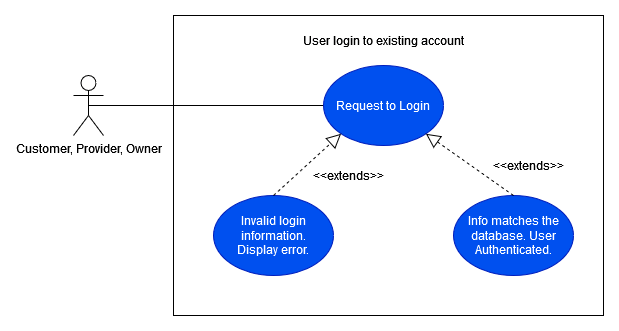

The diagram above was exported from draw.io. Its source (the exported page's mxGraphModel, read from the mxfile embedded in the PNG):
<mxGraphModel dx="1422" dy="752" grid="1" gridSize="10" guides="1" tooltips="1" connect="1" arrows="1" fold="1" page="1" pageScale="1" pageWidth="850" pageHeight="1100" math="0" shadow="0">
  <root>
    <mxCell id="0" />
    <mxCell id="1" parent="0" />
    <mxCell id="dwJ-uJw_J8QUb9OOyaNF-6" value="" style="rounded=0;whiteSpace=wrap;html=1;fillColor=none;" vertex="1" parent="1">
      <mxGeometry x="180" y="50" width="430" height="300" as="geometry" />
    </mxCell>
    <mxCell id="ndilvk4X5Qxyu_oU9tm6-12" style="edgeStyle=orthogonalEdgeStyle;rounded=0;orthogonalLoop=1;jettySize=auto;html=1;exitX=0.5;exitY=0.5;exitDx=0;exitDy=0;exitPerimeter=0;entryX=0;entryY=0.5;entryDx=0;entryDy=0;endArrow=none;endFill=0;" parent="1" source="ndilvk4X5Qxyu_oU9tm6-1" target="ndilvk4X5Qxyu_oU9tm6-2" edge="1">
      <mxGeometry relative="1" as="geometry" />
    </mxCell>
    <mxCell id="ndilvk4X5Qxyu_oU9tm6-1" value="Customer, Provider, Owner" style="shape=umlActor;verticalLabelPosition=bottom;verticalAlign=top;html=1;outlineConnect=0;" parent="1" vertex="1">
      <mxGeometry x="80" y="110" width="30" height="60" as="geometry" />
    </mxCell>
    <mxCell id="ndilvk4X5Qxyu_oU9tm6-2" value="&lt;div&gt;Request to Login&lt;/div&gt;" style="ellipse;whiteSpace=wrap;html=1;fillColor=#0050ef;fontColor=#ffffff;strokeColor=#001DBC;" parent="1" vertex="1">
      <mxGeometry x="330" y="100" width="120" height="80" as="geometry" />
    </mxCell>
    <mxCell id="ndilvk4X5Qxyu_oU9tm6-13" value="&lt;div&gt;Invalid login information.&lt;/div&gt;&lt;div&gt;Display error.&lt;br&gt;&lt;/div&gt;" style="ellipse;whiteSpace=wrap;html=1;fillColor=#0050ef;fontColor=#ffffff;strokeColor=#001DBC;" parent="1" vertex="1">
      <mxGeometry x="220" y="230" width="120" height="80" as="geometry" />
    </mxCell>
    <mxCell id="ndilvk4X5Qxyu_oU9tm6-14" value="&lt;div&gt;&amp;lt;&amp;lt;extends&amp;gt;&amp;gt;&lt;/div&gt;" style="text;html=1;align=center;verticalAlign=middle;resizable=0;points=[];autosize=1;strokeColor=none;fillColor=none;rotation=0;" parent="1" vertex="1">
      <mxGeometry x="310" y="200" width="90" height="20" as="geometry" />
    </mxCell>
    <mxCell id="ndilvk4X5Qxyu_oU9tm6-15" value="" style="endArrow=block;dashed=1;endFill=0;endSize=12;html=1;rounded=0;exitX=0.5;exitY=0;exitDx=0;exitDy=0;entryX=0;entryY=1;entryDx=0;entryDy=0;" parent="1" source="ndilvk4X5Qxyu_oU9tm6-13" target="ndilvk4X5Qxyu_oU9tm6-2" edge="1">
      <mxGeometry width="160" relative="1" as="geometry">
        <mxPoint x="349.99640687119273" y="236.56427124746168" as="sourcePoint" />
        <mxPoint x="465.14359312880725" y="309.99572875253807" as="targetPoint" />
      </mxGeometry>
    </mxCell>
    <mxCell id="ndilvk4X5Qxyu_oU9tm6-38" value="User login to existing account" style="text;html=1;strokeColor=none;fillColor=none;align=center;verticalAlign=middle;whiteSpace=wrap;rounded=0;" parent="1" vertex="1">
      <mxGeometry x="305" y="60" width="170" height="30" as="geometry" />
    </mxCell>
    <mxCell id="dwJ-uJw_J8QUb9OOyaNF-1" value="Info matches the database. User Authenticated." style="ellipse;whiteSpace=wrap;html=1;fillColor=#0050ef;fontColor=#ffffff;strokeColor=#001DBC;" vertex="1" parent="1">
      <mxGeometry x="460" y="230" width="120" height="80" as="geometry" />
    </mxCell>
    <mxCell id="dwJ-uJw_J8QUb9OOyaNF-2" value="&lt;div&gt;&amp;lt;&amp;lt;extends&amp;gt;&amp;gt;&lt;/div&gt;" style="text;html=1;align=center;verticalAlign=middle;resizable=0;points=[];autosize=1;strokeColor=none;fillColor=none;rotation=0;" vertex="1" parent="1">
      <mxGeometry x="490" y="190" width="90" height="20" as="geometry" />
    </mxCell>
    <mxCell id="dwJ-uJw_J8QUb9OOyaNF-3" value="" style="endArrow=block;dashed=1;endFill=0;endSize=12;html=1;rounded=0;exitX=0.5;exitY=0;exitDx=0;exitDy=0;entryX=1;entryY=1;entryDx=0;entryDy=0;" edge="1" source="dwJ-uJw_J8QUb9OOyaNF-1" parent="1" target="ndilvk4X5Qxyu_oU9tm6-2">
      <mxGeometry width="160" relative="1" as="geometry">
        <mxPoint x="639.9964068711927" y="202.42427124746166" as="sourcePoint" />
        <mxPoint x="637.5735931288073" y="134.14427124746192" as="targetPoint" />
      </mxGeometry>
    </mxCell>
  </root>
</mxGraphModel>